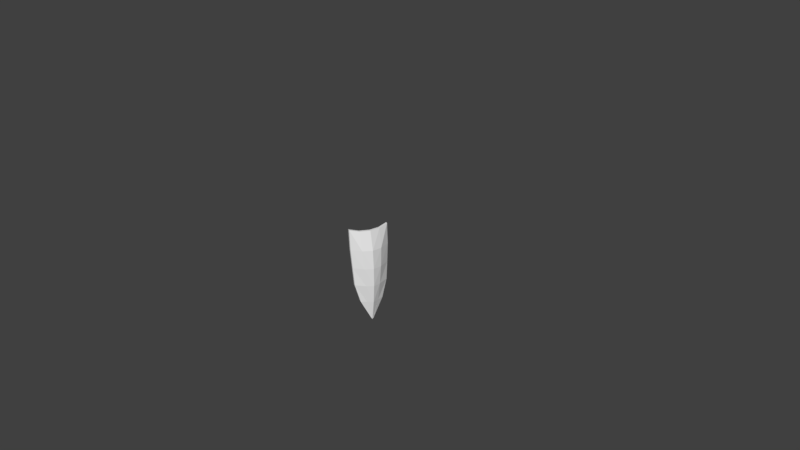 # Source: shield.blend  (saved by Blender 2.78.0; exported with 4.5.12 LTS)
import bpy
from mathutils import Matrix  # noqa: F401  (used for matrix-valued properties, if any)

bpy.ops.wm.read_factory_settings(use_empty=True)
scene = bpy.context.scene
scene.name = 'Scene'

# ---- collections
col_collection_1 = bpy.data.collections.new('Collection 1'); scene.collection.children.link(col_collection_1)

# ---- materials (node trees are filled in below, after node groups)
mat_first = bpy.data.materials.new('First')
mat_first.alpha_threshold = 0.0
mat_first.use_transparent_shadow = False
mat_first.roughness = 0.5

# ---- material node trees

# ---- world
world_world = bpy.data.worlds.new('World'); scene.world = world_world
world_world.color = (0.05088, 0.05088, 0.05088)
world_world.use_sun_shadow = False
world_world.sun_shadow_jitter_overblur = 0.0
world_world.cycles.sampling_method = 'MANUAL'

# ---- cameras
cam_camera = bpy.data.cameras.new('Camera')
cam_camera.clip_end = 100.0
cam_camera.lens = 35.0
cam_camera.sensor_width = 32.0
cam_camera.sensor_height = 18.0
cam_camera.ortho_scale = 7.314
cam_camera.dof.focus_distance = 0.0
cam_camera.dof.aperture_fstop = 128.0

# ---- meshes
me_cube = bpy.data.meshes.new('Cube')
me_cube.from_pydata([(-0.01532, -0.1454, -0.6613), (-0.109, -0.2364, 0.3722), (0.0647, -0.08189, -0.6613), (-0.03931, -0.1209, 0.3506), (0.01487, -0.1507, -0.6613), (-0.07881, -0.2417, 0.3722), (-0.009113, -0.1262, 0.3506), (0.03451, -0.07656, -0.6613), (-0.06271, -0.2258, -0.1556), (0.0508, -0.1181, -0.1556), (0.081, -0.1234, -0.1556), (-0.03252, -0.2312, -0.1556), (-0.08397, -0.2383, 0.09727), (0.02513, -0.1297, 0.09727), (0.05533, -0.1351, 0.09727), (-0.05377, -0.2436, 0.09727), (0.054, -0.09994, -0.4084), (0.0842, -0.1053, -0.4084), (-0.01608, -0.2154, -0.4084), (-0.04627, -0.21, -0.4084), (0.03063, -0.01238, -0.9373), (0.06209, -0.01058, -0.9462), (0.06083, -0.0177, -0.9373), (0.03189, -0.005252, -0.9462), (0.03776, 0.1557, -0.6613), (-0.01916, 0.2732, 0.3722), (0.09125, 0.06864, -0.6613), (0.00684, 0.1409, 0.3506), (0.06795, 0.1503, -0.6613), (0.01104, 0.2679, 0.3722), (0.03704, 0.1355, 0.3506), (0.06105, 0.07397, -0.6613), (0.08484, -0.007832, -0.6613), (0.009991, 0.005365, 0.3501), (0.115, -0.01316, -0.6613), (0.04019, 4.092e-05, 0.3501), (0.02074, 0.2475, -0.1556), (0.09056, 0.1074, -0.1556), (0.1208, 0.1021, -0.1556), (0.05094, 0.2422, -0.1556), (0.1379, -0.01719, -0.1556), (0.1077, -0.01187, -0.1556), (0.005034, 0.2665, 0.09727), (0.07043, 0.1271, 0.09727), (0.1006, 0.1218, 0.09727), (0.03523, 0.2611, 0.09727), (0.115, -0.01316, 0.09727), (0.08484, -0.007832, 0.09727), (0.08736, 0.08927, -0.4084), (0.1176, 0.08394, -0.4084), (0.06099, 0.2217, -0.4084), (0.1379, -0.01719, -0.4084), (0.1077, -0.01187, -0.4084), (0.03079, 0.227, -0.4084), (0.03546, 0.01498, -0.9373), (0.0644, 0.002528, -0.9462), (0.06565, 0.009653, -0.9373), (0.0342, 0.007852, -0.9462), (0.03305, 0.0013, -0.9515), (0.06324, -0.004024, -0.9515)], [], [(46, 35, 6, 14), (16, 9, 41, 52), (14, 6, 5, 15), (15, 5, 1, 12), (34, 2, 21, 59), (6, 3, 1, 5), (35, 33, 3, 6), (2, 4, 22, 21), (12, 1, 3, 13), (13, 3, 33, 47), (19, 8, 9, 16), (18, 11, 8, 19), (17, 10, 11, 18), (51, 40, 10, 17), (9, 13, 47, 41), (8, 12, 13, 9), (11, 15, 12, 8), (10, 14, 15, 11), (40, 46, 14, 10), (34, 51, 17, 2), (2, 17, 18, 4), (4, 18, 19, 0), (0, 19, 16, 7), (7, 16, 52, 32), (23, 21, 22, 20), (58, 59, 21, 23), (4, 0, 20, 22), (7, 32, 58, 23), (0, 7, 23, 20), (46, 44, 30, 35), (48, 52, 41, 37), (44, 45, 29, 30), (45, 42, 25, 29), (34, 59, 55, 26), (30, 29, 25, 27), (35, 30, 27, 33), (26, 55, 56, 28), (42, 43, 27, 25), (43, 47, 33, 27), (53, 48, 37, 36), (50, 53, 36, 39), (49, 50, 39, 38), (51, 49, 38, 40), (37, 41, 47, 43), (36, 37, 43, 42), (39, 36, 42, 45), (38, 39, 45, 44), (40, 38, 44, 46), (34, 26, 49, 51), (26, 28, 50, 49), (28, 24, 53, 50), (24, 31, 48, 53), (31, 32, 52, 48), (57, 54, 56, 55), (58, 57, 55, 59), (28, 56, 54, 24), (32, 58, 59, 34), (31, 57, 58, 32), (24, 54, 57, 31)])
me_cube.materials.append(mat_first)
me_cube.use_remesh_preserve_volume = False
me_cube.use_remesh_preserve_attributes = False
me_cube.use_mirror_vertex_groups = False
me_cube.update()
arm_armature = bpy.data.armatures.new('Armature')  # bones are not reproduced

# ---- objects
ob_armature = bpy.data.objects.new('Armature', arm_armature)
ob_cube = bpy.data.objects.new('Cube', me_cube)
ob_camera = bpy.data.objects.new('Camera', cam_camera)

# ---- transforms, parenting, visibility, modifiers, constraints
ob_armature.location = (0.0, 0.0, 0.0)
ob_armature.show_in_front = True
ob_armature.lineart.crease_threshold = 0.0
ob_cube.parent = ob_armature
ob_cube.location = (0.0, 0.0, 0.0)
ob_cube.rotation_euler = (0.0, -0.0, -0.1745)
ob_cube.lineart.crease_threshold = 0.0
_vg = ob_cube.vertex_groups.new(name='Bone')
for _i, _w in zip([0, 1, 2, 3, 4, 5, 6, 7, 8, 9, 10, 11, 12, 13, 14, 15, 16, 17, 18, 19, 20, 21, 22, 23, 24, 25, 26, 27, 28, 29, 30, 31, 32, 33, 34, 35, 36, 37, 38, 39, 40, 41, 42, 43, 44, 45, 46, 47, 48, 49, 50, 51, 52, 53, 54, 55, 56, 57, 58, 59], [1.0, 1.0, 1.0, 1.0, 1.0, 1.0, 1.0, 1.0, 1.0, 1.0, 1.0, 1.0, 1.0, 1.0, 1.0, 1.0, 1.0, 1.0, 1.0, 1.0, 1.0, 1.0, 1.0, 1.0, 1.0, 1.0, 1.0, 1.0, 1.0, 1.0, 1.0, 1.0, 1.0, 1.0, 1.0, 1.0, 1.0, 1.0, 1.0, 1.0, 1.0, 1.0, 1.0, 1.0, 1.0, 1.0, 1.0, 1.0, 1.0, 1.0, 1.0, 1.0, 1.0, 1.0, 1.0, 1.0, 1.0, 1.0, 1.0, 1.0]): _vg.add([_i], _w, 'REPLACE')
_m = ob_cube.modifiers.new('Armature', 'ARMATURE')
_m.object = ob_armature
ob_camera.location = (7.481, -6.508, 5.344)
ob_camera.rotation_euler = (1.109, 0.0, 0.8149)
ob_camera.lock_rotations_4d = False
ob_camera.empty_display_type = 'ARROWS'
ob_camera.color = (0.0, 0.0, 0.0, 0.0)
ob_camera.display_type = 'WIRE'
ob_camera.lineart.crease_threshold = 0.0

# ---- collection membership
col_collection_1.objects.link(ob_armature)
col_collection_1.objects.link(ob_cube)
col_collection_1.objects.link(ob_camera)

# ---- scene / render settings (as saved in the file)
scene.camera = ob_camera
scene.frame_start = 1; scene.frame_end = 250; scene.frame_set(1)
scene.render.engine = 'BLENDER_EEVEE_NEXT'
scene.render.resolution_percentage = 50
scene.render.dither_intensity = 0.0
scene.cycles.use_denoising = False
scene.cycles.samples = 128
scene.cycles.sampling_pattern = 'TABULATED_SOBOL'
scene.cycles.light_sampling_threshold = 0.0
scene.cycles.use_adaptive_sampling = False
scene.cycles.use_light_tree = False
scene.cycles.blur_glossy = 0.0
scene.cycles.sample_clamp_indirect = 0.0
scene.view_settings.view_transform = 'Standard'
bpy.context.view_layer.update()

# ---- added for rendering (the .blend has no usable light): sun
light_auto_sun = bpy.data.lights.new('AutoSun', 'SUN')
light_auto_sun.energy = 3.0
light_auto_sun.angle = 0.0523599
ob_auto_sun = bpy.data.objects.new('AutoSun', light_auto_sun)
scene.collection.objects.link(ob_auto_sun)
ob_auto_sun.rotation_euler = (0.872665, 0.174533, 0.523599)
bpy.context.view_layer.update()
